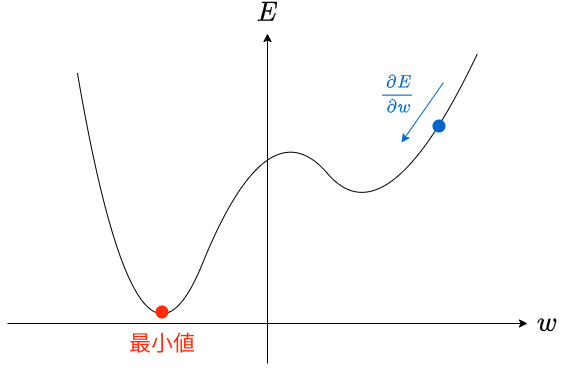

The diagram above was exported from draw.io. Its source (the exported page's mxGraphModel, read from the mxfile embedded in the PNG):
<mxGraphModel dx="787" dy="2469" grid="1" gridSize="10" guides="1" tooltips="1" connect="1" arrows="1" fold="1" page="1" pageScale="1" pageWidth="827" pageHeight="1169" math="1" shadow="0">
  <root>
    <mxCell id="0" />
    <mxCell id="1" parent="0" />
    <mxCell id="2" value="" style="endArrow=classic;html=1;" parent="1" edge="1">
      <mxGeometry width="50" height="50" relative="1" as="geometry">
        <mxPoint x="80" y="320" as="sourcePoint" />
        <mxPoint x="600" y="320" as="targetPoint" />
      </mxGeometry>
    </mxCell>
    <mxCell id="3" value="" style="endArrow=classic;html=1;" parent="1" edge="1">
      <mxGeometry width="50" height="50" relative="1" as="geometry">
        <mxPoint x="340" y="360" as="sourcePoint" />
        <mxPoint x="340" y="30" as="targetPoint" />
      </mxGeometry>
    </mxCell>
    <mxCell id="4" value="" style="curved=1;endArrow=none;html=1;endFill=0;" parent="1" edge="1">
      <mxGeometry width="50" height="50" relative="1" as="geometry">
        <mxPoint x="150" y="70" as="sourcePoint" />
        <mxPoint x="550" y="50" as="targetPoint" />
        <Array as="points">
          <mxPoint x="210" y="420" />
          <mxPoint x="340" y="100" />
          <mxPoint x="460" y="240" />
        </Array>
      </mxGeometry>
    </mxCell>
    <mxCell id="5" value="" style="ellipse;whiteSpace=wrap;html=1;aspect=fixed;fillColor=#FF2B0A;strokeColor=none;" parent="1" vertex="1">
      <mxGeometry x="228" y="302" width="13" height="13" as="geometry" />
    </mxCell>
    <mxCell id="7" value="" style="ellipse;whiteSpace=wrap;html=1;aspect=fixed;strokeColor=none;fillColor=#0066CC;" parent="1" vertex="1">
      <mxGeometry x="505" y="116" width="13" height="13" as="geometry" />
    </mxCell>
    <mxCell id="10" value="" style="endArrow=classic;html=1;fontColor=#0066CC;strokeColor=#0066CC;" parent="1" edge="1">
      <mxGeometry width="50" height="50" relative="1" as="geometry">
        <mxPoint x="516" y="79" as="sourcePoint" />
        <mxPoint x="474" y="139" as="targetPoint" />
      </mxGeometry>
    </mxCell>
    <mxCell id="12" value="&lt;div style=&quot;font-family: &amp;quot;droid sans mono&amp;quot;, monospace, monospace, &amp;quot;droid sans fallback&amp;quot;; font-size: 14px; line-height: 19px;&quot;&gt;&lt;span style=&quot;&quot;&gt;`\frac{\partial E}{\partial w}`&lt;/span&gt;&lt;/div&gt;" style="text;html=1;strokeColor=none;fillColor=none;align=center;verticalAlign=middle;whiteSpace=wrap;rounded=0;fontColor=#0066CC;" vertex="1" parent="1">
      <mxGeometry x="450" y="80" width="40" height="20" as="geometry" />
    </mxCell>
    <mxCell id="13" value="最小値" style="text;html=1;strokeColor=none;fillColor=none;align=center;verticalAlign=middle;whiteSpace=wrap;rounded=0;fontSize=22;fontColor=#FF2B0A;" vertex="1" parent="1">
      <mxGeometry x="186.75" y="330" width="95.5" height="20" as="geometry" />
    </mxCell>
    <mxCell id="14" value="`w`" style="text;html=1;strokeColor=none;fillColor=none;align=center;verticalAlign=middle;whiteSpace=wrap;rounded=0;fontSize=22;" vertex="1" parent="1">
      <mxGeometry x="600" y="310" width="40" height="20" as="geometry" />
    </mxCell>
    <mxCell id="15" value="`E`" style="text;html=1;strokeColor=none;fillColor=none;align=center;verticalAlign=middle;whiteSpace=wrap;rounded=0;fontSize=22;" vertex="1" parent="1">
      <mxGeometry x="320" width="40" height="20" as="geometry" />
    </mxCell>
  </root>
</mxGraphModel>